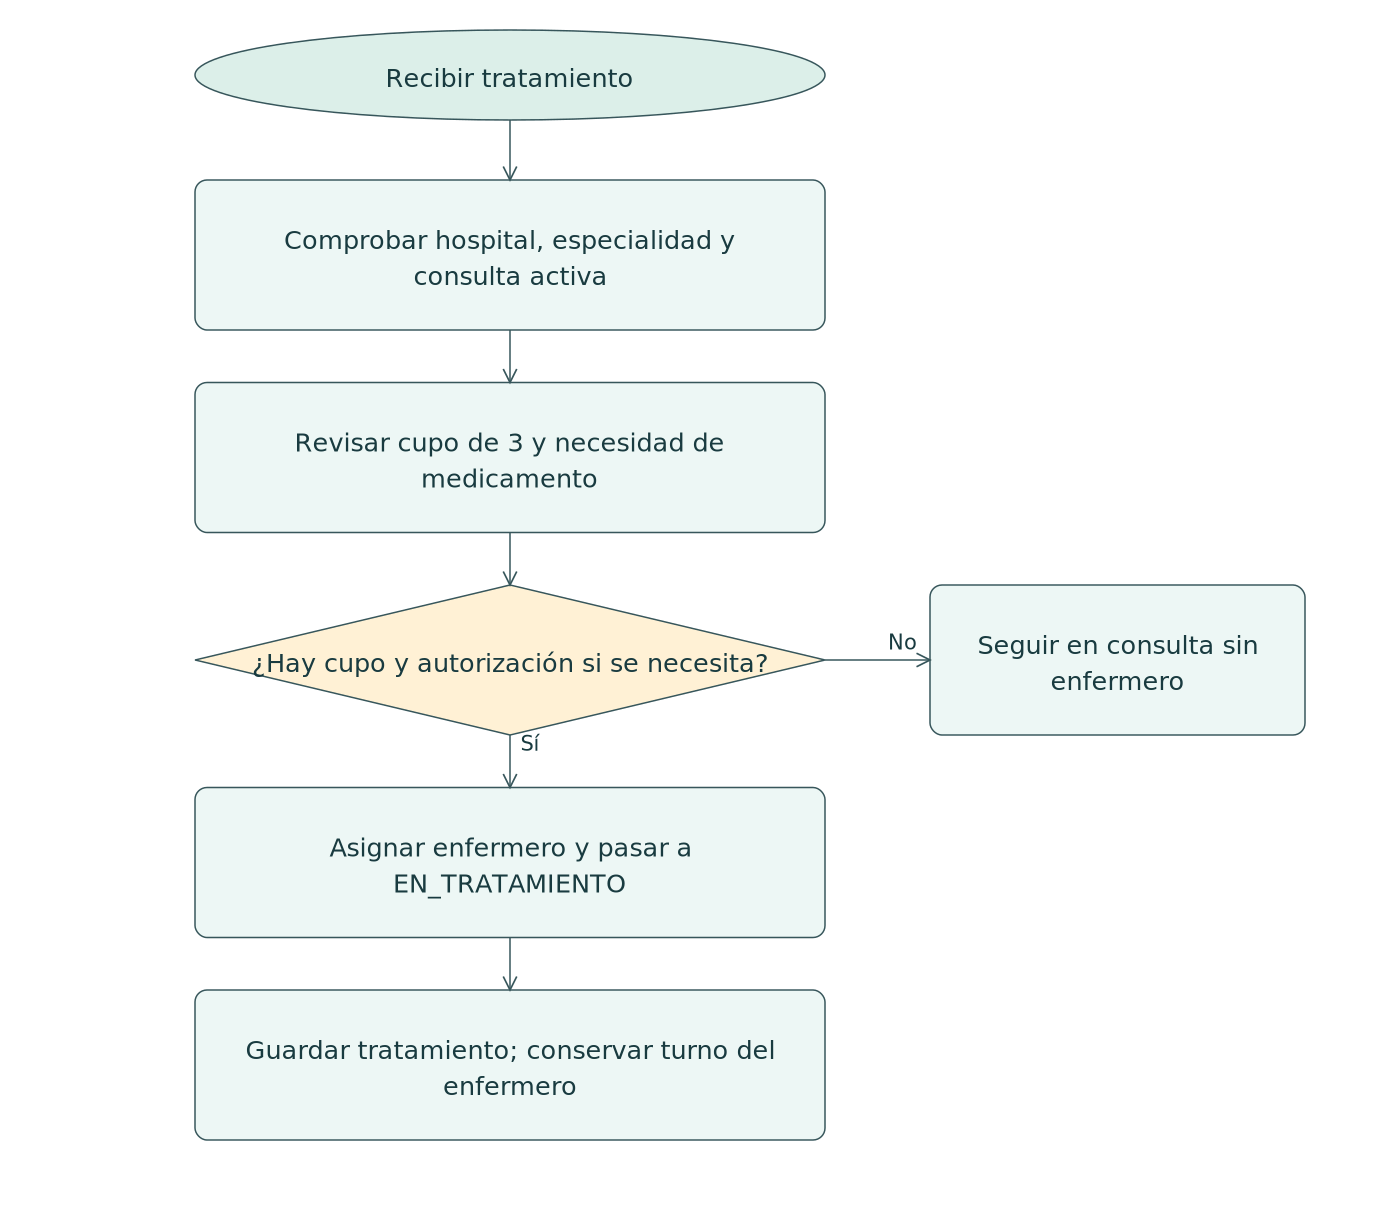

The diagram above was exported from draw.io. Its source (the exported page's mxGraphModel, read from the mxfile embedded in the PNG):
<mxGraphModel adaptiveColors="auto" page="1" pageWidth="920" pageHeight="810">
  <root>
    <mxCell id="0" />
    <mxCell id="1" parent="0" />
    <mxCell id="inicio" value="Recibir tratamiento" style="whiteSpace=wrap;html=1;fontFamily=DejaVu Sans;fontSize=15;strokeColor=#37565b;fillColor=#edf7f5;ellipse;" vertex="1" parent="1">
      <mxGeometry as="geometry" x="130" y="20" width="420" height="60" />
    </mxCell>
    <mxCell id="n0" value="Comprobar hospital, especialidad y&lt;br&gt;consulta activa" style="whiteSpace=wrap;html=1;fontFamily=DejaVu Sans;fontSize=15;strokeColor=#37565b;fillColor=#edf7f5;rounded=1;" vertex="1" parent="1">
      <mxGeometry as="geometry" x="130" y="120" width="420" height="100" />
    </mxCell>
    <mxCell id="n1" value="Revisar cupo de 3 y necesidad de&lt;br&gt;medicamento" style="whiteSpace=wrap;html=1;fontFamily=DejaVu Sans;fontSize=15;strokeColor=#37565b;fillColor=#edf7f5;rounded=1;" vertex="1" parent="1">
      <mxGeometry as="geometry" x="130" y="255" width="420" height="100" />
    </mxCell>
    <mxCell id="n2" value="¿Hay cupo y autorización si se necesita?" style="whiteSpace=wrap;html=1;fontFamily=DejaVu Sans;fontSize=15;strokeColor=#37565b;fillColor=#edf7f5;rhombus;" vertex="1" parent="1">
      <mxGeometry as="geometry" x="130" y="390" width="420" height="100" />
    </mxCell>
    <mxCell id="n3" value="Asignar enfermero y pasar a&lt;br&gt;EN_TRATAMIENTO" style="whiteSpace=wrap;html=1;fontFamily=DejaVu Sans;fontSize=15;strokeColor=#37565b;fillColor=#edf7f5;rounded=1;" vertex="1" parent="1">
      <mxGeometry as="geometry" x="130" y="525" width="420" height="100" />
    </mxCell>
    <mxCell id="n4" value="Guardar tratamiento; conservar turno del&lt;br&gt;enfermero" style="whiteSpace=wrap;html=1;fontFamily=DejaVu Sans;fontSize=15;strokeColor=#37565b;fillColor=#edf7f5;rounded=1;" vertex="1" parent="1">
      <mxGeometry as="geometry" x="130" y="660" width="420" height="100" />
    </mxCell>
    <mxCell id="rechazo" value="Seguir en consulta sin&lt;br&gt;enfermero" style="whiteSpace=wrap;html=1;fontFamily=DejaVu Sans;fontSize=15;strokeColor=#37565b;fillColor=#edf7f5;rounded=1;" vertex="1" parent="1">
      <mxGeometry as="geometry" x="620" y="390" width="250" height="100" />
    </mxCell>
    <mxCell id="edge0" value="" style="edgeStyle=orthogonalEdgeStyle;html=1;endArrow=open;" edge="1" source="inicio" target="n0" parent="1">
      <mxGeometry as="geometry" relative="1" />
    </mxCell>
    <mxCell id="edge1" value="" style="edgeStyle=orthogonalEdgeStyle;html=1;endArrow=open;" edge="1" source="n0" target="n1" parent="1">
      <mxGeometry as="geometry" relative="1" />
    </mxCell>
    <mxCell id="edge2" value="" style="edgeStyle=orthogonalEdgeStyle;html=1;endArrow=open;" edge="1" source="n1" target="n2" parent="1">
      <mxGeometry as="geometry" relative="1" />
    </mxCell>
    <mxCell id="edge3" value="Sí" style="edgeStyle=orthogonalEdgeStyle;html=1;endArrow=open;" edge="1" source="n2" target="n3" parent="1">
      <mxGeometry as="geometry" relative="1" />
    </mxCell>
    <mxCell id="edge4" value="No" style="edgeStyle=orthogonalEdgeStyle;html=1;endArrow=open;" edge="1" source="n2" target="rechazo" parent="1">
      <mxGeometry as="geometry" relative="1" />
    </mxCell>
    <mxCell id="edge5" value="" style="edgeStyle=orthogonalEdgeStyle;html=1;endArrow=open;" edge="1" source="n3" target="n4" parent="1">
      <mxGeometry as="geometry" relative="1" />
    </mxCell>
  </root>
</mxGraphModel>